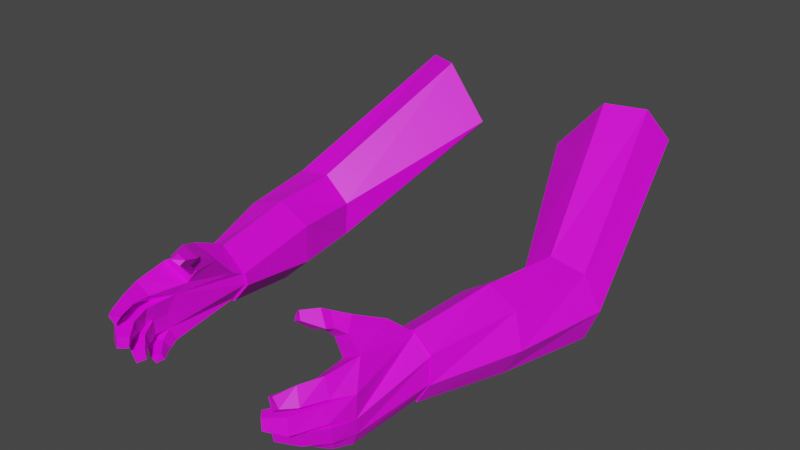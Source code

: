 # Source: basic_clothes.blend  (saved by Blender 3.5.10; exported with 4.5.12 LTS)
import bpy
from mathutils import Matrix  # noqa: F401  (used for matrix-valued properties, if any)

bpy.ops.wm.read_factory_settings(use_empty=True)
scene = bpy.context.scene
scene.name = 'Scene'

# ---- collections
col_collection = bpy.data.collections.new('Collection'); scene.collection.children.link(col_collection)

# ---- images (referenced by path relative to the original .blend; pixels are not part of the script)
import os
ASSET_DIR = os.environ.get("B2B_ASSET_DIR", "")  # directory of the original .blend (textures are referenced by path, not embedded)
HERE = os.path.dirname(os.path.abspath(__file__))  # packed textures are extracted next to this script under _unpacked/

def load_image(name, relpath, width, height, colorspace="sRGB"):
    """Load a texture the original file referenced (path relative to the .blend, or extracted next to this script)."""
    p = next((c for c in (os.path.join(HERE, relpath), os.path.join(ASSET_DIR, relpath)) if relpath and os.path.exists(c)), "")
    if p:
        img = bpy.data.images.load(p, check_existing=True)
        img.name = name
    else:  # same state as the original file: an image datablock whose file is absent (Cycles renders it pink)
        img = bpy.data.images.new(name, width, height)
        img.source = "FILE"
        img.filepath = "//" + (relpath or name)
    img.colorspace_settings.name = colorspace
    return img
img_untitled_002 = load_image('Untitled.002', 'items/apparel/Clothing/casual clothes white arm.png', 1024, 1024, 'sRGB')

# ---- materials (node trees are filled in below, after node groups)
mat_material_001 = bpy.data.materials.new('Material.001')
mat_material_001.use_transparent_shadow = False

# ---- material node trees
mat_material_001.use_nodes = True; mat_material_001.node_tree.nodes.clear()
_N = mat_material_001.node_tree.nodes; _L = mat_material_001.node_tree.links
n0 = _N.new('ShaderNodeBsdfPrincipled'); n0.name = 'Principled BSDF'; n0.location = (10, 300)
n0.distribution = 'GGX'
n0.subsurface_method = 'RANDOM_WALK_SKIN'
n0.inputs[3].default_value = 1.45
n0.inputs[27].default_value = (0.0, 0.0, 0.0, 1.0)
n0.inputs[28].default_value = 1.0
n1 = _N.new('ShaderNodeOutputMaterial'); n1.name = 'Material Output'; n1.location = (300, 300)
n2 = _N.new('ShaderNodeTexImage'); n2.name = 'Image Texture'; n2.location = (-280, 280)
n2.image = img_untitled_002
_L.new(n0.outputs[0], n1.inputs[0])
_L.new(n2.outputs[0], n0.inputs[0])
n1.is_active_output = True

# ---- world
world_world = bpy.data.worlds.new('World'); scene.world = world_world
world_world.use_nodes = True; world_world.node_tree.nodes.clear()
_N = world_world.node_tree.nodes; _L = world_world.node_tree.links
n0 = _N.new('ShaderNodeOutputWorld'); n0.name = 'World Output'; n0.location = (300, 300)
n1 = _N.new('ShaderNodeBackground'); n1.name = 'Background'; n1.location = (10, 300)
n1.inputs[0].default_value = (0.05088, 0.05088, 0.05088, 1.0)
_L.new(n1.outputs[0], n0.inputs[0])
n0.is_active_output = True
world_world.color = (0.05088, 0.05088, 0.05088)
world_world.use_sun_shadow = False
world_world.sun_shadow_jitter_overblur = 0.0

# ---- meshes
me_cylinder_002 = bpy.data.meshes.new('Cylinder.002')
me_cylinder_002.from_pydata([(-1.641, 0.3133, 0.1806), (-1.396, 0.3581, 0.3357), (-1.045, 0.3251, 0.1334), (-1.039, 0.3382, -0.002245), (-1.204, 0.2885, -0.2283), (-1.52, 0.2576, -0.3542), (-1.669, 0.2686, -0.1078), (-1.539, -0.6777, -0.05652), (-1.552, -0.677, 0.2345), (-1.183, -0.541, 0.2045), (-1.236, -0.6372, -0.02342), (-1.225, -0.5472, -0.3813), (-1.416, -0.5995, -0.4542), (-1.507, -0.6374, -0.2645), (-1.031, 0.1556, 0.2222), (-1.223, 0.1538, 0.526), (-1.13, -0.4008, 0.3108), (-1.416, -0.4638, 0.5012), (-0.9233, -0.1732, 0.5475), (-1.134, -0.2633, 0.7399), (-0.9973, -0.3688, 0.4881), (-1.21, -0.4047, 0.6162), (-0.8933, -0.387, 0.7079), (-1.021, -0.4431, 0.829), (-0.9512, -0.4799, 0.6087), (-1.132, -0.5037, 0.6975), (-0.8389, -0.4663, 0.7405), (-0.9829, -0.5297, 0.8772), (-0.9043, -0.5712, 0.6285), (-1.108, -0.5981, 0.7288), (-0.793, -0.6642, 0.8129), (-0.8625, -0.6978, 0.8831), (-0.8213, -0.7222, 0.7599), (-0.922, -0.741, 0.8109), (-1.255, -0.6115, -0.219), (-1.349, -0.9363, 0.1983), (-1.448, -0.9362, 0.2677), (-1.192, -0.8694, 0.3333), (-1.355, -0.888, 0.4638), (-1.263, -1.182, 0.2152), (-1.346, -1.218, 0.2875), (-1.153, -1.115, 0.3576), (-1.247, -1.146, 0.4517), (-1.136, -1.359, 0.2329), (-1.233, -1.364, 0.3017), (-1.063, -1.33, 0.3501), (-1.159, -1.366, 0.4101), (-1.412, -0.9805, 0.2174), (-1.455, -0.9702, 0.01169), (-1.196, -0.9114, 0.2016), (-1.247, -0.917, -0.008823), (-1.253, -1.291, 0.1856), (-1.273, -1.308, -0.01775), (-1.115, -1.144, 0.1805), (-1.134, -1.177, -0.02653), (-1.049, -1.421, 0.1488), (-1.062, -1.432, 0.01829), (-0.9603, -1.327, 0.1456), (-0.9721, -1.348, 0.01265), (-1.259, -0.795, -0.21), (-1.247, -0.8144, -0.008375), (-1.46, -0.9456, -0.04661), (-1.437, -0.8973, -0.2601), (-1.128, -1.012, -0.2123), (-1.13, -1.021, -0.03945), (-1.266, -1.159, -0.07076), (-1.242, -1.122, -0.2547), (-0.9519, -1.161, -0.2058), (-0.9554, -1.166, -0.08679), (-1.028, -1.278, -0.109), (-1.013, -1.251, -0.2356), (-1.301, -0.7569, -0.4756), (-1.161, -0.6883, -0.3909), (-1.387, -0.7925, -0.3016), (-1.2, -0.753, -0.2833), (-1.209, -0.8571, -0.4453), (-1.123, -0.7427, -0.381), (-1.262, -0.9152, -0.315), (-1.143, -0.8001, -0.2744), (-1.055, -0.9767, -0.3987), (-0.9965, -0.8986, -0.3549), (-1.091, -1.016, -0.3099), (-1.01, -0.9378, -0.2822), (1.641, 0.3133, 0.1806), (1.396, 0.3581, 0.3357), (1.045, 0.3251, 0.1334), (1.039, 0.3382, -0.002245), (1.204, 0.2885, -0.2283), (1.52, 0.2576, -0.3542), (1.669, 0.2686, -0.1078), (1.539, -0.6777, -0.05652), (1.552, -0.677, 0.2345), (1.183, -0.541, 0.2045), (1.236, -0.6372, -0.02342), (1.225, -0.5472, -0.3813), (1.416, -0.5995, -0.4542), (1.507, -0.6374, -0.2645), (1.031, 0.1556, 0.2222), (1.223, 0.1538, 0.526), (1.13, -0.4008, 0.3108), (1.416, -0.4638, 0.5012), (0.9233, -0.1732, 0.5475), (1.134, -0.2633, 0.7399), (0.9973, -0.3688, 0.4881), (1.21, -0.4047, 0.6162), (0.8933, -0.387, 0.7079), (1.021, -0.4431, 0.829), (0.9512, -0.4799, 0.6087), (1.132, -0.5037, 0.6975), (0.8389, -0.4663, 0.7405), (0.9829, -0.5297, 0.8772), (0.9043, -0.5712, 0.6285), (1.108, -0.5981, 0.7288), (0.793, -0.6642, 0.8129), (0.8625, -0.6978, 0.8831), (0.8213, -0.7222, 0.7599), (0.922, -0.741, 0.8109), (1.255, -0.6115, -0.219), (1.349, -0.9363, 0.1983), (1.448, -0.9362, 0.2677), (1.192, -0.8694, 0.3333), (1.355, -0.888, 0.4638), (1.263, -1.182, 0.2152), (1.346, -1.218, 0.2875), (1.153, -1.115, 0.3576), (1.247, -1.146, 0.4517), (1.136, -1.359, 0.2329), (1.233, -1.364, 0.3017), (1.063, -1.33, 0.3501), (1.159, -1.366, 0.4101), (1.412, -0.9805, 0.2174), (1.455, -0.9702, 0.01169), (1.196, -0.9114, 0.2016), (1.247, -0.917, -0.008823), (1.253, -1.291, 0.1856), (1.273, -1.308, -0.01775), (1.115, -1.144, 0.1805), (1.134, -1.177, -0.02653), (1.049, -1.421, 0.1488), (1.062, -1.432, 0.01829), (0.9603, -1.327, 0.1456), (0.9721, -1.348, 0.01265), (1.259, -0.795, -0.21), (1.247, -0.8144, -0.008375), (1.46, -0.9456, -0.04661), (1.437, -0.8973, -0.2601), (1.128, -1.012, -0.2123), (1.13, -1.021, -0.03945), (1.266, -1.159, -0.07076), (1.242, -1.122, -0.2547), (0.9519, -1.161, -0.2058), (0.9554, -1.166, -0.08679), (1.028, -1.278, -0.109), (1.013, -1.251, -0.2356), (1.301, -0.7569, -0.4756), (1.161, -0.6883, -0.3909), (1.387, -0.7925, -0.3016), (1.2, -0.753, -0.2833), (1.209, -0.8571, -0.4453), (1.123, -0.7427, -0.381), (1.262, -0.9152, -0.315), (1.143, -0.8001, -0.2744), (1.055, -0.9767, -0.3987), (0.9965, -0.8986, -0.3549), (1.091, -1.016, -0.3099), (1.01, -0.9378, -0.2822)], [], [(6, 5, 12, 13), (10, 9, 49, 50), (34, 10, 60, 59), (1, 8, 17, 15), (0, 6, 13, 7), (5, 4, 11, 12), (3, 2, 9, 10), (1, 0, 7, 8), (15, 17, 21, 19), (2, 1, 15, 14), (8, 9, 35, 36), (9, 2, 14, 16), (20, 18, 22, 24), (14, 15, 19, 18), (16, 14, 18, 20), (17, 16, 20, 21), (23, 25, 29, 27), (21, 20, 24, 25), (19, 21, 25, 23), (18, 19, 23, 22), (27, 29, 33, 31), (22, 23, 27, 26), (24, 22, 26, 28), (25, 24, 28, 29), (30, 31, 33, 32), (26, 27, 31, 30), (28, 26, 30, 32), (29, 28, 32, 33), (12, 11, 72, 71), (4, 34, 11), (3, 10, 34, 4), (38, 36, 40, 42), (17, 8, 36, 38), (9, 16, 37, 35), (16, 17, 38, 37), (42, 40, 44, 46), (36, 35, 39, 40), (35, 37, 41, 39), (37, 38, 42, 41), (44, 43, 45, 46), (40, 39, 43, 44), (39, 41, 45, 43), (41, 42, 46, 45), (48, 50, 54, 52), (7, 10, 50, 48), (8, 7, 48, 47), (9, 8, 47, 49), (54, 53, 57, 58), (49, 47, 51, 53), (50, 49, 53, 54), (47, 48, 52, 51), (55, 56, 58, 57), (51, 52, 56, 55), (52, 54, 58, 56), (53, 51, 55, 57), (62, 59, 63, 66), (7, 13, 62, 61), (13, 34, 59, 62), (10, 7, 61, 60), (65, 66, 70, 69), (61, 62, 66, 65), (60, 61, 65, 64), (59, 60, 64, 63), (67, 68, 69, 70), (64, 65, 69, 68), (63, 64, 68, 67), (66, 63, 67, 70), (72, 74, 78, 76), (34, 13, 73, 74), (13, 12, 71, 73), (11, 34, 74, 72), (78, 77, 81, 82), (71, 72, 76, 75), (74, 73, 77, 78), (73, 71, 75, 77), (79, 80, 82, 81), (77, 75, 79, 81), (76, 78, 82, 80), (75, 76, 80, 79), (89, 96, 95, 88), (93, 133, 132, 92), (117, 142, 143, 93), (84, 98, 100, 91), (83, 90, 96, 89), (88, 95, 94, 87), (86, 93, 92, 85), (84, 91, 90, 83), (98, 102, 104, 100), (85, 97, 98, 84), (91, 119, 118, 92), (92, 99, 97, 85), (103, 107, 105, 101), (97, 101, 102, 98), (99, 103, 101, 97), (100, 104, 103, 99), (106, 110, 112, 108), (104, 108, 107, 103), (102, 106, 108, 104), (101, 105, 106, 102), (110, 114, 116, 112), (105, 109, 110, 106), (107, 111, 109, 105), (108, 112, 111, 107), (113, 115, 116, 114), (109, 113, 114, 110), (111, 115, 113, 109), (112, 116, 115, 111), (95, 154, 155, 94), (87, 94, 117), (86, 87, 117, 93), (121, 125, 123, 119), (100, 121, 119, 91), (92, 118, 120, 99), (99, 120, 121, 100), (125, 129, 127, 123), (119, 123, 122, 118), (118, 122, 124, 120), (120, 124, 125, 121), (127, 129, 128, 126), (123, 127, 126, 122), (122, 126, 128, 124), (124, 128, 129, 125), (131, 135, 137, 133), (90, 131, 133, 93), (91, 130, 131, 90), (92, 132, 130, 91), (137, 141, 140, 136), (132, 136, 134, 130), (133, 137, 136, 132), (130, 134, 135, 131), (138, 140, 141, 139), (134, 138, 139, 135), (135, 139, 141, 137), (136, 140, 138, 134), (145, 149, 146, 142), (90, 144, 145, 96), (96, 145, 142, 117), (93, 143, 144, 90), (148, 152, 153, 149), (144, 148, 149, 145), (143, 147, 148, 144), (142, 146, 147, 143), (150, 153, 152, 151), (147, 151, 152, 148), (146, 150, 151, 147), (149, 153, 150, 146), (155, 159, 161, 157), (117, 157, 156, 96), (96, 156, 154, 95), (94, 155, 157, 117), (161, 165, 164, 160), (154, 158, 159, 155), (157, 161, 160, 156), (156, 160, 158, 154), (162, 164, 165, 163), (160, 164, 162, 158), (159, 163, 165, 161), (158, 162, 163, 159)])
_uv = me_cylinder_002.uv_layers.new(name='UVMap')
_uv.uv.foreach_set('vector', [0.149, 0.3677, 0.114, 0.3643, 0.09169, 0.268, 0.1153, 0.262, 0.4862, 0.8404, 0.5228, 0.8252, 0.5358, 0.8774, 0.5019, 0.8785, 0.4558, 0.8371, 0.4862, 0.8404, 0.4889, 0.8678, 0.4577, 0.8653, 0.2264, 0.3678, 0.1705, 0.2494, 0.2077, 0.2621, 0.2463, 0.3263, 0.187, 0.3704, 0.149, 0.3677, 0.1153, 0.262, 0.1383, 0.2547, 0.8128, 0.449, 0.8739, 0.4512, 0.8414, 0.5999, 0.8039, 0.6044, 0.4948, 0.6886, 0.5152, 0.6904, 0.5228, 0.8252, 0.4862, 0.8404, 0.2264, 0.3678, 0.187, 0.3704, 0.1383, 0.2547, 0.1705, 0.2494, 0.2463, 0.3263, 0.2077, 0.2621, 0.2367, 0.262, 0.2575, 0.2735, 0.2816, 0.3688, 0.2264, 0.3678, 0.2463, 0.3263, 0.2813, 0.3476, 0.8428, 0.7696, 0.9097, 0.7469, 0.8785, 0.817, 0.8568, 0.818, 0.5228, 0.8252, 0.5152, 0.6904, 0.5298, 0.716, 0.5403, 0.8031, 0.5737, 0.7951, 0.5849, 0.7637, 0.6111, 0.7955, 0.5945, 0.8109, 0.2813, 0.3476, 0.2463, 0.3263, 0.2575, 0.2735, 0.2857, 0.2933, 0.5403, 0.8031, 0.5298, 0.716, 0.5849, 0.7637, 0.5737, 0.7951, 0.7415, 0.6131, 0.8035, 0.6225, 0.8006, 0.6625, 0.7565, 0.654, 0.2681, 0.2499, 0.2469, 0.2469, 0.2494, 0.2348, 0.2719, 0.2392, 0.7565, 0.654, 0.8006, 0.6625, 0.7883, 0.6904, 0.7533, 0.6808, 0.2575, 0.2735, 0.2367, 0.262, 0.2469, 0.2469, 0.2681, 0.2499, 0.2857, 0.2933, 0.2575, 0.2735, 0.2681, 0.2499, 0.2865, 0.2611, 0.2719, 0.2392, 0.2494, 0.2348, 0.2719, 0.2135, 0.2804, 0.2229, 0.2865, 0.2611, 0.2681, 0.2499, 0.2719, 0.2392, 0.2918, 0.2502, 0.5945, 0.8109, 0.6111, 0.7955, 0.6209, 0.8076, 0.6021, 0.825, 0.7533, 0.6808, 0.7883, 0.6904, 0.7873, 0.7091, 0.7478, 0.6982, 0.293, 0.2234, 0.2804, 0.2229, 0.2719, 0.2135, 0.2902, 0.2098, 0.2918, 0.2502, 0.2719, 0.2392, 0.2804, 0.2229, 0.293, 0.2234, 0.6021, 0.825, 0.6209, 0.8076, 0.636, 0.837, 0.6274, 0.8465, 0.7478, 0.6982, 0.7873, 0.7091, 0.7768, 0.7464, 0.7568, 0.7418, 0.8039, 0.6044, 0.8414, 0.5999, 0.8485, 0.6268, 0.8181, 0.6365, 0.4523, 0.698, 0.4558, 0.8371, 0.4303, 0.8273, 0.4948, 0.6886, 0.4862, 0.8404, 0.4558, 0.8371, 0.4523, 0.698, 0.8935, 0.3444, 0.8543, 0.3374, 0.8633, 0.2844, 0.8985, 0.2944, 0.8985, 0.4212, 0.8426, 0.3864, 0.8543, 0.3374, 0.8935, 0.3444, 0.5228, 0.8252, 0.5403, 0.8031, 0.575, 0.841, 0.545, 0.8554, 0.8035, 0.6225, 0.7415, 0.6131, 0.7518, 0.5368, 0.7893, 0.5389, 0.8985, 0.2944, 0.8633, 0.2844, 0.8748, 0.2533, 0.8982, 0.2514, 0.8568, 0.818, 0.8785, 0.817, 0.8913, 0.8619, 0.8721, 0.8695, 0.545, 0.8554, 0.575, 0.841, 0.587, 0.8774, 0.5614, 0.8918, 0.7893, 0.5389, 0.7518, 0.5368, 0.7669, 0.4889, 0.7908, 0.4941, 0.8748, 0.2533, 0.8727, 0.2321, 0.8979, 0.2302, 0.8982, 0.2514, 0.8721, 0.8695, 0.8913, 0.8619, 0.9097, 0.8966, 0.8885, 0.8983, 0.5614, 0.8918, 0.587, 0.8774, 0.6007, 0.9104, 0.5809, 0.9191, 0.7908, 0.4941, 0.7669, 0.4889, 0.7829, 0.449, 0.8035, 0.4544, 0.8665, 0.1009, 0.905, 0.1048, 0.9084, 0.1556, 0.8769, 0.169, 0.8717, 0.04536, 0.9251, 0.05873, 0.905, 0.1048, 0.8665, 0.1009, 0.7934, 0.2156, 0.7415, 0.1967, 0.7727, 0.1466, 0.8109, 0.1561, 0.8661, 0.2297, 0.7934, 0.2156, 0.8109, 0.1561, 0.8526, 0.1614, 0.5036, 0.923, 0.5358, 0.9162, 0.5359, 0.9541, 0.5152, 0.9585, 0.8526, 0.1614, 0.8109, 0.1561, 0.826, 0.0992, 0.8589, 0.1149, 0.5019, 0.8785, 0.5358, 0.8774, 0.5358, 0.9162, 0.5036, 0.923, 0.8109, 0.1561, 0.7727, 0.1466, 0.7983, 0.08069, 0.826, 0.0992, 0.8457, 0.07166, 0.8329, 0.05384, 0.8569, 0.04536, 0.8661, 0.07127, 0.826, 0.0992, 0.7983, 0.08069, 0.8329, 0.05384, 0.8457, 0.07166, 0.8769, 0.169, 0.9084, 0.1556, 0.9251, 0.1949, 0.9049, 0.2035, 0.8589, 0.1149, 0.826, 0.0992, 0.8457, 0.07166, 0.8661, 0.07127, 0.7651, 0.3641, 0.8035, 0.3535, 0.8172, 0.3993, 0.7902, 0.4143, 0.7827, 0.8975, 0.7415, 0.8947, 0.7532, 0.8442, 0.7921, 0.849, 0.764, 0.3135, 0.812, 0.3199, 0.8035, 0.3535, 0.7651, 0.3641, 0.8423, 0.896, 0.7827, 0.8975, 0.7921, 0.849, 0.835, 0.8622, 0.8061, 0.8058, 0.7741, 0.7889, 0.8099, 0.7545, 0.8207, 0.7722, 0.7921, 0.849, 0.7532, 0.8442, 0.7741, 0.7889, 0.8061, 0.8058, 0.835, 0.8622, 0.7921, 0.849, 0.8061, 0.8058, 0.8423, 0.8141, 0.4577, 0.8653, 0.4889, 0.8678, 0.4854, 0.9046, 0.4587, 0.9045, 0.8318, 0.7469, 0.8419, 0.7693, 0.8207, 0.7722, 0.8099, 0.7545, 0.8423, 0.8141, 0.8061, 0.8058, 0.8207, 0.7722, 0.8419, 0.7693, 0.4587, 0.9045, 0.4854, 0.9046, 0.4788, 0.9398, 0.4604, 0.94, 0.7902, 0.4143, 0.8172, 0.3993, 0.8422, 0.4348, 0.826, 0.4486, 0.4264, 0.8509, 0.4446, 0.8599, 0.4415, 0.871, 0.4253, 0.8612, 0.812, 0.3199, 0.764, 0.3135, 0.786, 0.2847, 0.8209, 0.2899, 0.764, 0.3135, 0.7415, 0.2804, 0.7676, 0.2548, 0.786, 0.2847, 0.4303, 0.8273, 0.4558, 0.8371, 0.4446, 0.8599, 0.4264, 0.8509, 0.8307, 0.2792, 0.8048, 0.2628, 0.8248, 0.2475, 0.8419, 0.2464, 0.8181, 0.6365, 0.8485, 0.6268, 0.8544, 0.6373, 0.8335, 0.6562, 0.8209, 0.2899, 0.786, 0.2847, 0.8048, 0.2628, 0.8307, 0.2792, 0.786, 0.2847, 0.7676, 0.2548, 0.7901, 0.2436, 0.8048, 0.2628, 0.8215, 0.2313, 0.8422, 0.2302, 0.8419, 0.2464, 0.8248, 0.2475, 0.8048, 0.2628, 0.7901, 0.2436, 0.8215, 0.2313, 0.8248, 0.2475, 0.4253, 0.8612, 0.4415, 0.871, 0.4313, 0.8987, 0.4202, 0.892, 0.8335, 0.6562, 0.8544, 0.6373, 0.8739, 0.6678, 0.8597, 0.6807, 0.149, 0.3677, 0.1153, 0.262, 0.09169, 0.268, 0.114, 0.3643, 0.4862, 0.8404, 0.5019, 0.8785, 0.5358, 0.8774, 0.5228, 0.8252, 0.4558, 0.8371, 0.4577, 0.8653, 0.4889, 0.8678, 0.4862, 0.8404, 0.2264, 0.3678, 0.2463, 0.3263, 0.2077, 0.2621, 0.1705, 0.2494, 0.187, 0.3704, 0.1383, 0.2547, 0.1153, 0.262, 0.149, 0.3677, 0.8128, 0.449, 0.8039, 0.6044, 0.8414, 0.5999, 0.8739, 0.4512, 0.4948, 0.6886, 0.4862, 0.8404, 0.5228, 0.8252, 0.5152, 0.6904, 0.2264, 0.3678, 0.1705, 0.2494, 0.1383, 0.2547, 0.187, 0.3704, 0.2463, 0.3263, 0.2575, 0.2735, 0.2367, 0.262, 0.2077, 0.2621, 0.2816, 0.3688, 0.2813, 0.3476, 0.2463, 0.3263, 0.2264, 0.3678, 0.8428, 0.7696, 0.8568, 0.818, 0.8785, 0.817, 0.9097, 0.7469, 0.5228, 0.8252, 0.5403, 0.8031, 0.5298, 0.716, 0.5152, 0.6904, 0.5737, 0.7951, 0.5945, 0.8109, 0.6111, 0.7955, 0.5849, 0.7637, 0.2813, 0.3476, 0.2857, 0.2933, 0.2575, 0.2735, 0.2463, 0.3263, 0.5403, 0.8031, 0.5737, 0.7951, 0.5849, 0.7637, 0.5298, 0.716, 0.7415, 0.6131, 0.7565, 0.654, 0.8006, 0.6625, 0.8035, 0.6225, 0.2681, 0.2499, 0.2719, 0.2392, 0.2494, 0.2348, 0.2469, 0.2469, 0.7565, 0.654, 0.7533, 0.6808, 0.7883, 0.6904, 0.8006, 0.6625, 0.2575, 0.2735, 0.2681, 0.2499, 0.2469, 0.2469, 0.2367, 0.262, 0.2857, 0.2933, 0.2865, 0.2611, 0.2681, 0.2499, 0.2575, 0.2735, 0.2719, 0.2392, 0.2804, 0.2229, 0.2719, 0.2135, 0.2494, 0.2348, 0.2865, 0.2611, 0.2918, 0.2502, 0.2719, 0.2392, 0.2681, 0.2499, 0.5945, 0.8109, 0.6021, 0.825, 0.6209, 0.8076, 0.6111, 0.7955, 0.7533, 0.6808, 0.7478, 0.6982, 0.7873, 0.7091, 0.7883, 0.6904, 0.293, 0.2234, 0.2902, 0.2098, 0.2719, 0.2135, 0.2804, 0.2229, 0.2918, 0.2502, 0.293, 0.2234, 0.2804, 0.2229, 0.2719, 0.2392, 0.6021, 0.825, 0.6274, 0.8465, 0.636, 0.837, 0.6209, 0.8076, 0.7478, 0.6982, 0.7568, 0.7418, 0.7768, 0.7464, 0.7873, 0.7091, 0.8039, 0.6044, 0.8181, 0.6365, 0.8485, 0.6268, 0.8414, 0.5999, 0.4523, 0.698, 0.4303, 0.8273, 0.4558, 0.8371, 0.4948, 0.6886, 0.4523, 0.698, 0.4558, 0.8371, 0.4862, 0.8404, 0.8935, 0.3444, 0.8985, 0.2944, 0.8633, 0.2844, 0.8543, 0.3374, 0.8985, 0.4212, 0.8935, 0.3444, 0.8543, 0.3374, 0.8426, 0.3864, 0.5228, 0.8252, 0.545, 0.8554, 0.575, 0.841, 0.5403, 0.8031, 0.8035, 0.6225, 0.7893, 0.5389, 0.7518, 0.5368, 0.7415, 0.6131, 0.8985, 0.2944, 0.8982, 0.2514, 0.8748, 0.2533, 0.8633, 0.2844, 0.8568, 0.818, 0.8721, 0.8695, 0.8913, 0.8619, 0.8785, 0.817, 0.545, 0.8554, 0.5614, 0.8918, 0.587, 0.8774, 0.575, 0.841, 0.7893, 0.5389, 0.7908, 0.4941, 0.7669, 0.4889, 0.7518, 0.5368, 0.8748, 0.2533, 0.8982, 0.2514, 0.8979, 0.2302, 0.8727, 0.2321, 0.8721, 0.8695, 0.8885, 0.8983, 0.9097, 0.8966, 0.8913, 0.8619, 0.5614, 0.8918, 0.5809, 0.9191, 0.6007, 0.9104, 0.587, 0.8774, 0.7908, 0.4941, 0.8035, 0.4544, 0.7829, 0.449, 0.7669, 0.4889, 0.8665, 0.1009, 0.8769, 0.169, 0.9084, 0.1556, 0.905, 0.1048, 0.8717, 0.04536, 0.8665, 0.1009, 0.905, 0.1048, 0.9251, 0.05873, 0.7934, 0.2156, 0.8109, 0.1561, 0.7727, 0.1466, 0.7415, 0.1967, 0.8661, 0.2297, 0.8526, 0.1614, 0.8109, 0.1561, 0.7934, 0.2156, 0.5036, 0.923, 0.5152, 0.9585, 0.5359, 0.9541, 0.5358, 0.9162, 0.8526, 0.1614, 0.8589, 0.1149, 0.826, 0.0992, 0.8109, 0.1561, 0.5019, 0.8785, 0.5036, 0.923, 0.5358, 0.9162, 0.5358, 0.8774, 0.8109, 0.1561, 0.826, 0.0992, 0.7983, 0.08069, 0.7727, 0.1466, 0.8457, 0.07166, 0.8661, 0.07127, 0.8569, 0.04536, 0.8329, 0.05384, 0.826, 0.0992, 0.8457, 0.07166, 0.8329, 0.05384, 0.7983, 0.08069, 0.8769, 0.169, 0.9049, 0.2035, 0.9251, 0.1949, 0.9084, 0.1556, 0.8589, 0.1149, 0.8661, 0.07127, 0.8457, 0.07166, 0.826, 0.0992, 0.7651, 0.3641, 0.7902, 0.4143, 0.8172, 0.3993, 0.8035, 0.3535, 0.7827, 0.8975, 0.7921, 0.849, 0.7532, 0.8442, 0.7415, 0.8947, 0.764, 0.3135, 0.7651, 0.3641, 0.8035, 0.3535, 0.812, 0.3199, 0.8423, 0.896, 0.835, 0.8622, 0.7921, 0.849, 0.7827, 0.8975, 0.8061, 0.8058, 0.8207, 0.7722, 0.8099, 0.7545, 0.7741, 0.7889, 0.7921, 0.849, 0.8061, 0.8058, 0.7741, 0.7889, 0.7532, 0.8442, 0.835, 0.8622, 0.8423, 0.8141, 0.8061, 0.8058, 0.7921, 0.849, 0.4577, 0.8653, 0.4587, 0.9045, 0.4854, 0.9046, 0.4889, 0.8678, 0.8318, 0.7469, 0.8099, 0.7545, 0.8207, 0.7722, 0.8419, 0.7693, 0.8423, 0.8141, 0.8419, 0.7693, 0.8207, 0.7722, 0.8061, 0.8058, 0.4587, 0.9045, 0.4604, 0.94, 0.4788, 0.9398, 0.4854, 0.9046, 0.7902, 0.4143, 0.826, 0.4486, 0.8422, 0.4348, 0.8172, 0.3993, 0.4264, 0.8509, 0.4253, 0.8612, 0.4415, 0.871, 0.4446, 0.8599, 0.812, 0.3199, 0.8209, 0.2899, 0.786, 0.2847, 0.764, 0.3135, 0.764, 0.3135, 0.786, 0.2847, 0.7676, 0.2548, 0.7415, 0.2804, 0.4303, 0.8273, 0.4264, 0.8509, 0.4446, 0.8599, 0.4558, 0.8371, 0.8307, 0.2792, 0.8419, 0.2464, 0.8248, 0.2475, 0.8048, 0.2628, 0.8181, 0.6365, 0.8335, 0.6562, 0.8544, 0.6373, 0.8485, 0.6268, 0.8209, 0.2899, 0.8307, 0.2792, 0.8048, 0.2628, 0.786, 0.2847, 0.786, 0.2847, 0.8048, 0.2628, 0.7901, 0.2436, 0.7676, 0.2548, 0.8215, 0.2313, 0.8248, 0.2475, 0.8419, 0.2464, 0.8422, 0.2302, 0.8048, 0.2628, 0.8248, 0.2475, 0.8215, 0.2313, 0.7901, 0.2436, 0.4253, 0.8612, 0.4202, 0.892, 0.4313, 0.8987, 0.4415, 0.871, 0.8335, 0.6562, 0.8597, 0.6807, 0.8739, 0.6678, 0.8544, 0.6373])
me_cylinder_002.materials.append(mat_material_001)
me_cylinder_002.update()
me_cylinder_001 = bpy.data.meshes.new('Cylinder.001')
me_cylinder_001.from_pydata([(-1.598, 4.476, 1.514), (-2.117, 2.375, 0.3771), (-1.144, 4.24, 1.555), (-1.678, 2.372, 0.4472), (-0.5757, 4.182, 0.8975), (-1.349, 2.377, 0.1441), (-0.7837, 4.355, 0.7132), (-1.383, 2.384, -0.297), (-1.145, 4.612, 0.4647), (-1.747, 2.386, -0.5447), (-1.598, 4.773, 0.6387), (-2.169, 2.384, -0.4164), (-1.8, 4.713, 1.106), (-2.334, 2.38, -0.006924), (-1.662, 0.3047, 0.1995), (-1.392, 0.3549, 0.3654), (-1.019, 0.3271, 0.1482), (-1.01, 0.3401, -0.01069), (-1.189, 0.2866, -0.2543), (-1.53, 0.2507, -0.3813), (-1.697, 0.2586, -0.1129), (-1.119, 1.412, -0.1979), (-1.426, 1.324, -0.4976), (-2.088, 1.267, -0.06145), (-1.944, 1.34, 0.3461), (-1.533, 1.425, 0.4797), (-1.165, 1.457, 0.2375), (-1.858, 1.26, -0.4379), (1.598, 4.476, 1.514), (2.117, 2.375, 0.3771), (1.144, 4.24, 1.555), (1.678, 2.372, 0.4472), (0.5757, 4.182, 0.8975), (1.349, 2.377, 0.1441), (0.7837, 4.355, 0.7132), (1.383, 2.384, -0.297), (1.145, 4.612, 0.4647), (1.747, 2.386, -0.5447), (1.598, 4.773, 0.6387), (2.169, 2.384, -0.4164), (1.8, 4.713, 1.106), (2.334, 2.38, -0.006924), (1.648, 0.3047, 0.2025), (1.391, 0.3557, 0.3708), (1.035, 0.3274, 0.1504), (1.026, 0.3406, -0.01075), (1.197, 0.2864, -0.2579), (1.522, 0.2499, -0.3868), (1.681, 0.258, -0.1145), (1.129, 1.412, -0.194), (1.429, 1.325, -0.4873), (2.078, 1.268, -0.06053), (1.936, 1.34, 0.3383), (1.534, 1.424, 0.4689), (1.175, 1.456, 0.2319), (1.853, 1.261, -0.4288), (-1.591, 4.463, 1.488), (-2.096, 2.38, 0.3555), (-1.156, 4.236, 1.528), (-1.684, 2.38, 0.4189), (-0.6047, 4.18, 0.8898), (-1.378, 2.38, 0.1362), (-0.8073, 4.337, 0.7194), (-1.408, 2.38, -0.2796), (-1.156, 4.589, 0.4804), (-1.751, 2.38, -0.5155), (-1.59, 4.745, 0.6483), (-2.15, 2.38, -0.3938), (-1.784, 4.689, 1.097), (-2.304, 2.38, -0.006186), (-1.641, 0.3133, 0.1806), (-1.396, 0.3581, 0.3357), (-1.045, 0.3251, 0.1334), (-1.039, 0.3382, -0.002245), (-1.204, 0.2885, -0.2283), (-1.52, 0.2576, -0.3542), (-1.669, 0.2686, -0.1078), (-1.146, 1.408, -0.1867), (-1.436, 1.325, -0.4695), (-2.06, 1.275, -0.05961), (-1.924, 1.346, 0.3245), (-1.537, 1.425, 0.4501), (-1.191, 1.453, 0.2226), (-1.843, 1.266, -0.413), (1.591, 4.463, 1.488), (2.096, 2.38, 0.3555), (1.156, 4.236, 1.528), (1.684, 2.38, 0.4189), (0.6047, 4.18, 0.8898), (1.378, 2.38, 0.1362), (0.8073, 4.337, 0.7194), (1.408, 2.38, -0.2796), (1.156, 4.589, 0.4804), (1.751, 2.38, -0.5155), (1.59, 4.745, 0.6483), (2.15, 2.38, -0.3938), (1.784, 4.689, 1.097), (2.304, 2.38, -0.006186), (1.641, 0.3133, 0.1806), (1.396, 0.3581, 0.3357), (1.045, 0.3251, 0.1334), (1.039, 0.3382, -0.002245), (1.204, 0.2885, -0.2283), (1.52, 0.2576, -0.3542), (1.669, 0.2686, -0.1078), (1.146, 1.408, -0.1867), (1.436, 1.325, -0.4695), (2.06, 1.275, -0.05961), (1.924, 1.346, 0.3245), (1.537, 1.425, 0.4501), (1.191, 1.453, 0.2226), (1.843, 1.266, -0.413)], [], [(0, 1, 3, 2), (2, 3, 5, 4), (4, 5, 7, 6), (6, 7, 9, 8), (8, 9, 11, 10), (22, 21, 17, 18), (10, 11, 13, 12), (12, 13, 1, 0), (0, 2, 4, 6, 8, 10, 12), (24, 23, 20, 14), (26, 25, 15, 16), (27, 22, 18, 19), (25, 24, 14, 15), (21, 26, 16, 17), (23, 27, 19, 20), (13, 11, 27, 23), (7, 5, 26, 21), (3, 1, 24, 25), (11, 9, 22, 27), (5, 3, 25, 26), (1, 13, 23, 24), (9, 7, 21, 22), (28, 30, 31, 29), (30, 32, 33, 31), (32, 34, 35, 33), (34, 36, 37, 35), (36, 38, 39, 37), (50, 46, 45, 49), (38, 40, 41, 39), (40, 28, 29, 41), (28, 40, 38, 36, 34, 32, 30), (52, 42, 48, 51), (54, 44, 43, 53), (55, 47, 46, 50), (53, 43, 42, 52), (49, 45, 44, 54), (51, 48, 47, 55), (41, 51, 55, 39), (35, 49, 54, 33), (31, 53, 52, 29), (39, 55, 50, 37), (33, 54, 53, 31), (29, 52, 51, 41), (37, 50, 49, 35), (56, 58, 59, 57), (58, 60, 61, 59), (60, 62, 63, 61), (62, 64, 65, 63), (64, 66, 67, 65), (78, 74, 73, 77), (66, 68, 69, 67), (68, 56, 57, 69), (56, 68, 66, 64, 62, 60, 58), (80, 70, 76, 79), (82, 72, 71, 81), (83, 75, 74, 78), (81, 71, 70, 80), (77, 73, 72, 82), (79, 76, 75, 83), (69, 79, 83, 67), (63, 77, 82, 61), (59, 81, 80, 57), (67, 83, 78, 65), (61, 82, 81, 59), (57, 80, 79, 69), (65, 78, 77, 63), (84, 85, 87, 86), (86, 87, 89, 88), (88, 89, 91, 90), (90, 91, 93, 92), (92, 93, 95, 94), (106, 105, 101, 102), (94, 95, 97, 96), (96, 97, 85, 84), (84, 86, 88, 90, 92, 94, 96), (108, 107, 104, 98), (110, 109, 99, 100), (111, 106, 102, 103), (109, 108, 98, 99), (105, 110, 100, 101), (107, 111, 103, 104), (97, 95, 111, 107), (91, 89, 110, 105), (87, 85, 108, 109), (95, 93, 106, 111), (89, 87, 109, 110), (85, 97, 107, 108), (93, 91, 105, 106), (15, 14, 70, 71), (16, 15, 71, 72), (17, 16, 72, 73), (18, 17, 73, 74), (19, 18, 74, 75), (20, 19, 75, 76), (14, 20, 76, 70), (42, 43, 99, 98), (43, 44, 100, 99), (44, 45, 101, 100), (45, 46, 102, 101), (46, 47, 103, 102), (47, 48, 104, 103), (48, 42, 98, 104)])
_uv = me_cylinder_001.uv_layers.new(name='UVMap')
_uv.uv.foreach_set('vector', [0.1897, 0.7655, 0.1806, 0.6087, 0.2221, 0.6129, 0.2113, 0.7792, 0.2113, 0.7792, 0.2221, 0.6129, 0.2747, 0.6125, 0.293, 0.9174, 0.636, 0.07563, 0.4966, 0.373, 0.43, 0.376, 0.5924, 0.05538, 0.5924, 0.05538, 0.43, 0.376, 0.3648, 0.3746, 0.5268, 0.01853, 0.1164, 0.862, 0.0634, 0.5993, 0.1061, 0.5983, 0.1493, 0.7846, 0.3997, 0.5413, 0.4607, 0.53, 0.4948, 0.6886, 0.4523, 0.698, 0.1493, 0.7846, 0.1061, 0.5983, 0.1444, 0.6022, 0.1702, 0.7639, 0.1702, 0.7639, 0.1444, 0.6022, 0.1806, 0.6087, 0.1897, 0.7655, 0.1897, 0.7655, 0.2113, 0.7792, 0.293, 0.9174, 0.2058, 0.9545, 0.1164, 0.862, 0.1493, 0.7846, 0.1702, 0.7639, 0.1908, 0.5031, 0.1478, 0.4951, 0.149, 0.3677, 0.187, 0.3704, 0.2772, 0.5038, 0.2318, 0.5062, 0.2264, 0.3678, 0.2816, 0.3688, 0.1039, 0.4853, 0.05858, 0.4773, 0.07634, 0.3513, 0.114, 0.3643, 0.2318, 0.5062, 0.1908, 0.5031, 0.187, 0.3704, 0.2264, 0.3678, 0.4607, 0.53, 0.523, 0.5183, 0.5152, 0.6904, 0.4948, 0.6886, 0.1478, 0.4951, 0.1039, 0.4853, 0.114, 0.3643, 0.149, 0.3677, 0.1444, 0.6022, 0.1061, 0.5983, 0.1039, 0.4853, 0.1478, 0.4951, 0.43, 0.376, 0.4966, 0.373, 0.523, 0.5183, 0.4607, 0.53, 0.2221, 0.6129, 0.1806, 0.6087, 0.1908, 0.5031, 0.2318, 0.5062, 0.1061, 0.5983, 0.0634, 0.5993, 0.05858, 0.4773, 0.1039, 0.4853, 0.2747, 0.6125, 0.2221, 0.6129, 0.2318, 0.5062, 0.2772, 0.5038, 0.1806, 0.6087, 0.1444, 0.6022, 0.1478, 0.4951, 0.1908, 0.5031, 0.3648, 0.3746, 0.43, 0.376, 0.4607, 0.53, 0.3997, 0.5413, 0.1897, 0.7655, 0.2113, 0.7792, 0.2221, 0.6129, 0.1806, 0.6087, 0.2113, 0.7792, 0.293, 0.9174, 0.2747, 0.6125, 0.2221, 0.6129, 0.636, 0.07563, 0.5924, 0.05538, 0.43, 0.376, 0.4966, 0.373, 0.5924, 0.05538, 0.5268, 0.01853, 0.3648, 0.3746, 0.43, 0.376, 0.1164, 0.862, 0.1493, 0.7846, 0.1061, 0.5983, 0.0634, 0.5993, 0.3997, 0.5413, 0.4523, 0.698, 0.4948, 0.6886, 0.4607, 0.53, 0.1493, 0.7846, 0.1702, 0.7639, 0.1444, 0.6022, 0.1061, 0.5983, 0.1702, 0.7639, 0.1897, 0.7655, 0.1806, 0.6087, 0.1444, 0.6022, 0.1897, 0.7655, 0.1702, 0.7639, 0.1493, 0.7846, 0.1164, 0.862, 0.2058, 0.9545, 0.293, 0.9174, 0.2113, 0.7792, 0.1908, 0.5031, 0.187, 0.3704, 0.149, 0.3677, 0.1478, 0.4951, 0.2772, 0.5038, 0.2816, 0.3688, 0.2264, 0.3678, 0.2318, 0.5062, 0.1039, 0.4853, 0.114, 0.3643, 0.07634, 0.3513, 0.05858, 0.4773, 0.2318, 0.5062, 0.2264, 0.3678, 0.187, 0.3704, 0.1908, 0.5031, 0.4607, 0.53, 0.4948, 0.6886, 0.5152, 0.6904, 0.523, 0.5183, 0.1478, 0.4951, 0.149, 0.3677, 0.114, 0.3643, 0.1039, 0.4853, 0.1444, 0.6022, 0.1478, 0.4951, 0.1039, 0.4853, 0.1061, 0.5983, 0.43, 0.376, 0.4607, 0.53, 0.523, 0.5183, 0.4966, 0.373, 0.2221, 0.6129, 0.2318, 0.5062, 0.1908, 0.5031, 0.1806, 0.6087, 0.1061, 0.5983, 0.1039, 0.4853, 0.05858, 0.4773, 0.0634, 0.5993, 0.2747, 0.6125, 0.2772, 0.5038, 0.2318, 0.5062, 0.2221, 0.6129, 0.1806, 0.6087, 0.1908, 0.5031, 0.1478, 0.4951, 0.1444, 0.6022, 0.3648, 0.3746, 0.3997, 0.5413, 0.4607, 0.53, 0.43, 0.376, 0.1897, 0.7655, 0.2113, 0.7792, 0.2221, 0.6129, 0.1806, 0.6087, 0.2113, 0.7792, 0.293, 0.9174, 0.2747, 0.6125, 0.2221, 0.6129, 0.636, 0.07563, 0.5924, 0.05538, 0.43, 0.376, 0.4966, 0.373, 0.5924, 0.05538, 0.5268, 0.01853, 0.3648, 0.3746, 0.43, 0.376, 0.1164, 0.862, 0.1493, 0.7846, 0.1061, 0.5983, 0.0634, 0.5993, 0.3997, 0.5413, 0.4523, 0.698, 0.4948, 0.6886, 0.4607, 0.53, 0.1493, 0.7846, 0.1702, 0.7639, 0.1444, 0.6022, 0.1061, 0.5983, 0.1702, 0.7639, 0.1897, 0.7655, 0.1806, 0.6087, 0.1444, 0.6022, 0.1897, 0.7655, 0.1702, 0.7639, 0.1493, 0.7846, 0.1164, 0.862, 0.2058, 0.9545, 0.293, 0.9174, 0.2113, 0.7792, 0.1908, 0.5031, 0.187, 0.3704, 0.149, 0.3677, 0.1478, 0.4951, 0.2772, 0.5038, 0.2816, 0.3688, 0.2264, 0.3678, 0.2318, 0.5062, 0.1039, 0.4853, 0.114, 0.3643, 0.07634, 0.3513, 0.05858, 0.4773, 0.2318, 0.5062, 0.2264, 0.3678, 0.187, 0.3704, 0.1908, 0.5031, 0.4607, 0.53, 0.4948, 0.6886, 0.5152, 0.6904, 0.523, 0.5183, 0.1478, 0.4951, 0.149, 0.3677, 0.114, 0.3643, 0.1039, 0.4853, 0.1444, 0.6022, 0.1478, 0.4951, 0.1039, 0.4853, 0.1061, 0.5983, 0.43, 0.376, 0.4607, 0.53, 0.523, 0.5183, 0.4966, 0.373, 0.2221, 0.6129, 0.2318, 0.5062, 0.1908, 0.5031, 0.1806, 0.6087, 0.1061, 0.5983, 0.1039, 0.4853, 0.05858, 0.4773, 0.0634, 0.5993, 0.2747, 0.6125, 0.2772, 0.5038, 0.2318, 0.5062, 0.2221, 0.6129, 0.1806, 0.6087, 0.1908, 0.5031, 0.1478, 0.4951, 0.1444, 0.6022, 0.3648, 0.3746, 0.3997, 0.5413, 0.4607, 0.53, 0.43, 0.376, 0.1897, 0.7655, 0.1806, 0.6087, 0.2221, 0.6129, 0.2113, 0.7792, 0.2113, 0.7792, 0.2221, 0.6129, 0.2747, 0.6125, 0.293, 0.9174, 0.636, 0.07563, 0.4966, 0.373, 0.43, 0.376, 0.5924, 0.05538, 0.5924, 0.05538, 0.43, 0.376, 0.3648, 0.3746, 0.5268, 0.01853, 0.1164, 0.862, 0.0634, 0.5993, 0.1061, 0.5983, 0.1493, 0.7846, 0.3997, 0.5413, 0.4607, 0.53, 0.4948, 0.6886, 0.4523, 0.698, 0.1493, 0.7846, 0.1061, 0.5983, 0.1444, 0.6022, 0.1702, 0.7639, 0.1702, 0.7639, 0.1444, 0.6022, 0.1806, 0.6087, 0.1897, 0.7655, 0.1897, 0.7655, 0.2113, 0.7792, 0.293, 0.9174, 0.2058, 0.9545, 0.1164, 0.862, 0.1493, 0.7846, 0.1702, 0.7639, 0.1908, 0.5031, 0.1478, 0.4951, 0.149, 0.3677, 0.187, 0.3704, 0.2772, 0.5038, 0.2318, 0.5062, 0.2264, 0.3678, 0.2816, 0.3688, 0.1039, 0.4853, 0.05858, 0.4773, 0.07634, 0.3513, 0.114, 0.3643, 0.2318, 0.5062, 0.1908, 0.5031, 0.187, 0.3704, 0.2264, 0.3678, 0.4607, 0.53, 0.523, 0.5183, 0.5152, 0.6904, 0.4948, 0.6886, 0.1478, 0.4951, 0.1039, 0.4853, 0.114, 0.3643, 0.149, 0.3677, 0.1444, 0.6022, 0.1061, 0.5983, 0.1039, 0.4853, 0.1478, 0.4951, 0.43, 0.376, 0.4966, 0.373, 0.523, 0.5183, 0.4607, 0.53, 0.2221, 0.6129, 0.1806, 0.6087, 0.1908, 0.5031, 0.2318, 0.5062, 0.1061, 0.5983, 0.0634, 0.5993, 0.05858, 0.4773, 0.1039, 0.4853, 0.2747, 0.6125, 0.2221, 0.6129, 0.2318, 0.5062, 0.2772, 0.5038, 0.1806, 0.6087, 0.1444, 0.6022, 0.1478, 0.4951, 0.1908, 0.5031, 0.3648, 0.3746, 0.43, 0.376, 0.4607, 0.53, 0.3997, 0.5413, 0.2264, 0.3678, 0.187, 0.3704, 0.187, 0.3704, 0.2264, 0.3678, 0.2816, 0.3688, 0.2264, 0.3678, 0.2264, 0.3678, 0.2816, 0.3688, 0.4948, 0.6886, 0.5152, 0.6904, 0.5152, 0.6904, 0.4948, 0.6886, 0.4523, 0.698, 0.4948, 0.6886, 0.4948, 0.6886, 0.4523, 0.698, 0.114, 0.3643, 0.07634, 0.3513, 0.07634, 0.3513, 0.114, 0.3643, 0.149, 0.3677, 0.114, 0.3643, 0.114, 0.3643, 0.149, 0.3677, 0.187, 0.3704, 0.149, 0.3677, 0.149, 0.3677, 0.187, 0.3704, 0.187, 0.3704, 0.2264, 0.3678, 0.2264, 0.3678, 0.187, 0.3704, 0.2264, 0.3678, 0.2816, 0.3688, 0.2816, 0.3688, 0.2264, 0.3678, 0.5152, 0.6904, 0.4948, 0.6886, 0.4948, 0.6886, 0.5152, 0.6904, 0.4948, 0.6886, 0.4523, 0.698, 0.4523, 0.698, 0.4948, 0.6886, 0.07634, 0.3513, 0.114, 0.3643, 0.114, 0.3643, 0.07634, 0.3513, 0.114, 0.3643, 0.149, 0.3677, 0.149, 0.3677, 0.114, 0.3643, 0.149, 0.3677, 0.187, 0.3704, 0.187, 0.3704, 0.149, 0.3677])
me_cylinder_001.materials.append(mat_material_001)
me_cylinder_001.update()
arm_armature_001 = bpy.data.armatures.new('Armature.001')  # bones are not reproduced

# ---- objects
ob_armature = bpy.data.objects.new('Armature', arm_armature_001)
ob_cylinder_002 = bpy.data.objects.new('Cylinder.002', me_cylinder_002)
ob_cylinder_001 = bpy.data.objects.new('Cylinder.001', me_cylinder_001)

# ---- transforms, parenting, visibility, modifiers, constraints
ob_armature.location = (0.0, 0.0, 0.0)
ob_armature.show_in_front = True
ob_cylinder_002.parent = ob_armature
ob_cylinder_002.location = (0.0, 0.0, 0.0)
ob_cylinder_002.scale = (0.1111, 0.1111, 0.1111)
_vg = ob_cylinder_002.vertex_groups.new(name='Hand Right')
for _i, _w in zip([0, 1, 2, 3, 4, 14, 15], [0.09878, 0.653, 0.2781, 0.4569, 0.08584, 0.1432, 0.09947]): _vg.add([_i], _w, 'REPLACE')
_vg = ob_cylinder_002.vertex_groups.new(name='Index Root Right')
for _i, _w in zip([8, 9, 10, 14, 15, 16, 17, 18, 20, 21, 37, 38, 49], [0.08403, 0.6977, 0.08761, 0.08976, 0.02464, 0.7011, 0.7889, 0.002618, 0.07023, 0.1051, 0.01554, 0.005455, 0.03095]): _vg.add([_i], _w, 'REPLACE')
_vg = ob_cylinder_002.vertex_groups.new(name='Index Start Right')
for _i, _w in zip([7, 8, 9, 16, 17, 35, 36, 37, 38, 41, 42, 47], [0.06431, 0.7626, 0.08004, 0.004083, 0.09069, 0.2286, 0.8345, 0.8761, 0.9205, 0.0351, 0.05302, 0.01537]): _vg.add([_i], _w, 'REPLACE')
_vg = ob_cylinder_002.vertex_groups.new(name='Index Middle Right')
for _i, _w in zip([35, 36, 37, 38, 39, 40, 41, 42, 44, 45, 46], [0.7143, 0.1384, 0.07525, 0.03845, 0.1629, 0.4673, 0.8585, 0.8584, 0.05337, 0.0596, 0.05063]): _vg.add([_i], _w, 'REPLACE')
_vg = ob_cylinder_002.vertex_groups.new(name='Index End Right')
for _i, _w in zip([35, 39, 40, 41, 42, 43, 44, 45, 46], [0.03057, 0.8245, 0.5151, 0.09692, 0.08662, 0.9832, 0.9443, 0.9372, 0.9464]): _vg.add([_i], _w, 'REPLACE')
_vg = ob_cylinder_002.vertex_groups.new(name='Thumb Root Right')
for _i, _w in zip([1, 2, 3, 14, 15, 16, 18, 19], [0.08279, 0.1453, 0.06797, 0.4097, 0.722, 0.01375, 0.0188, 0.02004]): _vg.add([_i], _w, 'REPLACE')
_vg = ob_cylinder_002.vertex_groups.new(name='Thumb Start Right')
for _i, _w in zip([2, 9, 14, 15, 16, 17, 18, 19, 20, 21, 22, 23, 24, 25, 26, 27, 28, 29], [0.003189, 0.02205, 0.07878, 0.07843, 0.155, 0.07278, 0.9068, 0.8916, 0.8926, 0.8411, 0.7652, 0.1683, 0.8344, 0.7756, 0.1725, 0.03058, 0.16, 0.2158]): _vg.add([_i], _w, 'REPLACE')
_vg = ob_cylinder_002.vertex_groups.new(name='Thumb End Right')
for _i, _w in zip([19, 22, 23, 24, 25, 26, 27, 28, 29, 30, 31, 32, 33], [0.05649, 0.2247, 0.8285, 0.1548, 0.2043, 0.8252, 0.9589, 0.8378, 0.7788, 0.987, 0.9963, 0.9932, 0.9846]): _vg.add([_i], _w, 'REPLACE')
_vg = ob_cylinder_002.vertex_groups.new(name='Ring Root Right')
for _i, _w in zip([7, 10, 11, 13, 34, 59, 73, 74], [0.0485, 0.1059, 0.07583, 0.4256, 0.6978, 0.05211, 0.06806, 0.05987]): _vg.add([_i], _w, 'REPLACE')
_vg = ob_cylinder_002.vertex_groups.new(name='Ring Start Right')
for _i, _w in zip([7, 8, 9, 10, 13, 16, 34, 50, 59, 60, 61, 62, 63, 64, 73], [0.8056, 0.07751, 0.1058, 0.7033, 0.4776, 0.01903, 0.1261, 0.03629, 0.8598, 0.8369, 0.5129, 0.5098, 0.03164, 0.06462, 0.05341]): _vg.add([_i], _w, 'REPLACE')
_vg = ob_cylinder_002.vertex_groups.new(name='Ring Middle Right')
for _i, _w in zip([59, 60, 61, 62, 63, 64, 65, 66, 67, 68, 69], [0.02325, 0.108, 0.4604, 0.4488, 0.09436, 0.7545, 0.5024, 0.4656, 0.02846, 0.06256, 0.02457]): _vg.add([_i], _w, 'REPLACE')
_vg = ob_cylinder_002.vertex_groups.new(name='Ring End Right')
for _i, _w in zip([59, 63, 64, 65, 66, 67, 68, 69, 70], [0.02449, 0.8619, 0.1779, 0.4806, 0.5188, 0.9501, 0.9306, 0.9605, 0.9743]): _vg.add([_i], _w, 'REPLACE')
_vg = ob_cylinder_002.vertex_groups.new(name='Middle Root Right')
_vg = ob_cylinder_002.vertex_groups.new(name='Middle Start Right')
for _i, _w in zip([47, 48, 50], [0.02699, 0.4489, 0.03062]): _vg.add([_i], _w, 'REPLACE')
_vg = ob_cylinder_002.vertex_groups.new(name='Middle Middle Right')
for _i, _w in zip([8, 9, 10, 47, 48, 49, 50, 51, 52, 53, 54, 55, 56, 57], [0.02222, 0.02104, 0.05073, 0.9143, 0.5191, 0.8956, 0.8573, 0.8859, 0.4856, 0.8749, 0.1312, 0.05813, 0.05703, 0.02807]): _vg.add([_i], _w, 'REPLACE')
_vg = ob_cylinder_002.vertex_groups.new(name='Middle End Right')
for _i, _w in zip([50, 51, 52, 53, 54, 55, 56, 57, 58], [0.03229, 0.1098, 0.5041, 0.1168, 0.8619, 0.9415, 0.9419, 0.9606, 0.9833]): _vg.add([_i], _w, 'REPLACE')
_vg = ob_cylinder_002.vertex_groups.new(name='Pinky Root Right')
for _i, _w in zip([2, 3, 4, 5, 6, 11, 12, 13, 14, 34, 71, 72, 76], [0.1043, 0.2232, 0.8112, 0.8433, 0.1231, 0.8192, 0.4861, 0.01348, 0.05025, 0.09772, 0.006259, 0.1155, 0.01343]): _vg.add([_i], _w, 'REPLACE')
_vg = ob_cylinder_002.vertex_groups.new(name='Pinky Start Right')
for _i, _w in zip([11, 12, 13, 71, 72, 73, 74, 75, 77], [0.03784, 0.4612, 0.03555, 0.4723, 0.05127, 0.7055, 0.03104, 0.01062, 0.05177]): _vg.add([_i], _w, 'REPLACE')
_vg = ob_cylinder_002.vertex_groups.new(name='Pinky Middle Right')
for _i, _w in zip([11, 34, 71, 72, 73, 74, 75, 76, 77, 78, 80], [0.02408, 0.01593, 0.4501, 0.745, 0.08469, 0.719, 0.06011, 0.694, 0.04459, 0.2198, 0.04492]): _vg.add([_i], _w, 'REPLACE')
_vg = ob_cylinder_002.vertex_groups.new(name='Pinky End Right')
for _i, _w in zip([71, 72, 73, 74, 75, 76, 77, 78, 79, 80, 81, 82], [0.05105, 0.06587, 0.07594, 0.1529, 0.9055, 0.2507, 0.8877, 0.7487, 0.9901, 0.9482, 0.9885, 0.9936]): _vg.add([_i], _w, 'REPLACE')
_vg = ob_cylinder_002.vertex_groups.new(name='Bone.025')
for _i, _w in zip([0, 1, 2, 3, 4, 5, 6, 14, 15, 83, 84, 85, 86, 87, 88, 89, 97, 98], [0.7345, 0.1716, 0.2378, 0.4806, 0.1077, 0.03577, 0.1494, 0.1164, 0.01526, 0.7345, 0.1716, 0.2378, 0.4806, 0.1077, 0.03577, 0.1494, 0.1164, 0.01526]): _vg.add([_i], _w, 'REPLACE')
_vg = ob_cylinder_002.vertex_groups.new(name='Bone.027')
_vg = ob_cylinder_002.vertex_groups.new(name='Upper Arm Right')
_vg = ob_cylinder_002.vertex_groups.new(name='Forarm Right')
for _i, _w in zip([0, 1, 2, 3, 4, 5, 6, 14, 15], [0.8489, 0.1942, 0.04678, 0.04561, 0.03058, 0.129, 0.8384, 0.002331, 0.006466]): _vg.add([_i], _w, 'REPLACE')
_vg = ob_cylinder_002.vertex_groups.new(name='Wrist Right')
for _i, _w in zip([1, 2, 3, 4, 14], [0.02186, 0.3936, 0.1838, 0.01883, 0.1884]): _vg.add([_i], _w, 'REPLACE')
_vg = ob_cylinder_002.vertex_groups.new(name='Upper Arm Left')
_vg = ob_cylinder_002.vertex_groups.new(name='Forarm Left')
for _i, _w in zip([83, 84, 85, 86, 87, 88, 89, 97, 98], [0.8489, 0.1942, 0.04678, 0.04561, 0.03058, 0.129, 0.8384, 0.002331, 0.006466]): _vg.add([_i], _w, 'REPLACE')
_vg = ob_cylinder_002.vertex_groups.new(name='Wrist Left')
for _i, _w in zip([84, 85, 86, 87, 97], [0.02186, 0.3936, 0.1838, 0.01883, 0.1884]): _vg.add([_i], _w, 'REPLACE')
_vg = ob_cylinder_002.vertex_groups.new(name='Hand Left')
for _i, _w in zip([83, 84, 85, 86, 87, 97, 98], [0.09878, 0.653, 0.2781, 0.4569, 0.08584, 0.1432, 0.09947]): _vg.add([_i], _w, 'REPLACE')
_vg = ob_cylinder_002.vertex_groups.new(name='Index Root Left')
for _i, _w in zip([91, 92, 93, 97, 98, 99, 100, 101, 103, 104, 120, 121, 132], [0.08403, 0.6977, 0.08761, 0.08976, 0.02464, 0.7011, 0.7889, 0.002618, 0.07023, 0.1051, 0.01554, 0.005455, 0.03095]): _vg.add([_i], _w, 'REPLACE')
_vg = ob_cylinder_002.vertex_groups.new(name='Index Start Left')
for _i, _w in zip([90, 91, 92, 99, 100, 118, 119, 120, 121, 124, 125, 130], [0.06431, 0.7626, 0.08004, 0.004083, 0.09069, 0.2286, 0.8345, 0.8761, 0.9205, 0.0351, 0.05302, 0.01537]): _vg.add([_i], _w, 'REPLACE')
_vg = ob_cylinder_002.vertex_groups.new(name='Index Middle Left')
for _i, _w in zip([118, 119, 120, 121, 122, 123, 124, 125, 127, 128, 129], [0.7143, 0.1384, 0.07525, 0.03845, 0.1629, 0.4673, 0.8585, 0.8584, 0.05337, 0.0596, 0.05063]): _vg.add([_i], _w, 'REPLACE')
_vg = ob_cylinder_002.vertex_groups.new(name='Index End Left')
for _i, _w in zip([118, 122, 123, 124, 125, 126, 127, 128, 129], [0.03057, 0.8245, 0.5151, 0.09692, 0.08662, 0.9832, 0.9443, 0.9372, 0.9464]): _vg.add([_i], _w, 'REPLACE')
_vg = ob_cylinder_002.vertex_groups.new(name='Thumb Root Left')
for _i, _w in zip([84, 85, 86, 97, 98, 99, 101, 102], [0.08279, 0.1453, 0.06797, 0.4097, 0.722, 0.01375, 0.0188, 0.02004]): _vg.add([_i], _w, 'REPLACE')
_vg = ob_cylinder_002.vertex_groups.new(name='Thumb Start Left')
for _i, _w in zip([85, 92, 97, 98, 99, 100, 101, 102, 103, 104, 105, 106, 107, 108, 109, 110, 111, 112], [0.003189, 0.02205, 0.07878, 0.07843, 0.155, 0.07278, 0.9068, 0.8916, 0.8926, 0.8411, 0.7652, 0.1683, 0.8344, 0.7756, 0.1725, 0.03058, 0.16, 0.2158]): _vg.add([_i], _w, 'REPLACE')
_vg = ob_cylinder_002.vertex_groups.new(name='Thumb End Left')
for _i, _w in zip([102, 105, 106, 107, 108, 109, 110, 111, 112, 113, 114, 115, 116], [0.05649, 0.2247, 0.8285, 0.1548, 0.2043, 0.8252, 0.9589, 0.8378, 0.7788, 0.987, 0.9963, 0.9932, 0.9846]): _vg.add([_i], _w, 'REPLACE')
_vg = ob_cylinder_002.vertex_groups.new(name='Ring Root Left')
for _i, _w in zip([90, 93, 94, 96, 117, 142, 156, 157], [0.0485, 0.1059, 0.07583, 0.4256, 0.6978, 0.05211, 0.06806, 0.05987]): _vg.add([_i], _w, 'REPLACE')
_vg = ob_cylinder_002.vertex_groups.new(name='Ring Start Left')
for _i, _w in zip([90, 91, 92, 93, 96, 99, 117, 133, 142, 143, 144, 145, 146, 147, 156], [0.8056, 0.07751, 0.1058, 0.7033, 0.4776, 0.01903, 0.1261, 0.03629, 0.8598, 0.8369, 0.5129, 0.5098, 0.03164, 0.06462, 0.05341]): _vg.add([_i], _w, 'REPLACE')
_vg = ob_cylinder_002.vertex_groups.new(name='Ring Middle Left')
for _i, _w in zip([142, 143, 144, 145, 146, 147, 148, 149, 150, 151, 152], [0.02325, 0.108, 0.4604, 0.4488, 0.09436, 0.7545, 0.5024, 0.4656, 0.02846, 0.06256, 0.02457]): _vg.add([_i], _w, 'REPLACE')
_vg = ob_cylinder_002.vertex_groups.new(name='Ring End Left')
for _i, _w in zip([142, 146, 147, 148, 149, 150, 151, 152, 153], [0.02449, 0.8619, 0.1779, 0.4806, 0.5188, 0.9501, 0.9306, 0.9605, 0.9743]): _vg.add([_i], _w, 'REPLACE')
_vg = ob_cylinder_002.vertex_groups.new(name='Middle Root Left')
_vg = ob_cylinder_002.vertex_groups.new(name='Middle Start Left')
for _i, _w in zip([130, 131, 133], [0.02699, 0.4489, 0.03062]): _vg.add([_i], _w, 'REPLACE')
_vg = ob_cylinder_002.vertex_groups.new(name='Middle Middle Left')
for _i, _w in zip([91, 92, 93, 130, 131, 132, 133, 134, 135, 136, 137, 138, 139, 140], [0.02222, 0.02104, 0.05073, 0.9143, 0.5191, 0.8956, 0.8573, 0.8859, 0.4856, 0.8749, 0.1312, 0.05813, 0.05703, 0.02807]): _vg.add([_i], _w, 'REPLACE')
_vg = ob_cylinder_002.vertex_groups.new(name='Middle End Left')
for _i, _w in zip([133, 134, 135, 136, 137, 138, 139, 140, 141], [0.03229, 0.1098, 0.5041, 0.1168, 0.8619, 0.9415, 0.9419, 0.9606, 0.9833]): _vg.add([_i], _w, 'REPLACE')
_vg = ob_cylinder_002.vertex_groups.new(name='Pinky Root Left')
for _i, _w in zip([85, 86, 87, 88, 89, 94, 95, 96, 97, 117, 154, 155, 159], [0.1043, 0.2232, 0.8112, 0.8433, 0.1231, 0.8192, 0.4861, 0.01348, 0.05025, 0.09772, 0.006259, 0.1155, 0.01343]): _vg.add([_i], _w, 'REPLACE')
_vg = ob_cylinder_002.vertex_groups.new(name='Pinky Start Left')
for _i, _w in zip([94, 95, 96, 154, 155, 156, 157, 158, 160], [0.03784, 0.4612, 0.03555, 0.4723, 0.05127, 0.7055, 0.03104, 0.01062, 0.05177]): _vg.add([_i], _w, 'REPLACE')
_vg = ob_cylinder_002.vertex_groups.new(name='Pinky Middle Left')
for _i, _w in zip([94, 117, 154, 155, 156, 157, 158, 159, 160, 161, 163], [0.02408, 0.01593, 0.4501, 0.745, 0.08469, 0.719, 0.06011, 0.694, 0.04459, 0.2198, 0.04492]): _vg.add([_i], _w, 'REPLACE')
_vg = ob_cylinder_002.vertex_groups.new(name='Pinky End Left')
for _i, _w in zip([154, 155, 156, 157, 158, 159, 160, 161, 162, 163, 164, 165], [0.05105, 0.06587, 0.07594, 0.1529, 0.9055, 0.2507, 0.8877, 0.7487, 0.9901, 0.9482, 0.9885, 0.9936]): _vg.add([_i], _w, 'REPLACE')
_m = ob_cylinder_002.modifiers.new('Armature', 'ARMATURE')
_m.object = ob_armature
ob_cylinder_001.parent = ob_armature
ob_cylinder_001.location = (0.0, 0.0, 0.0)
ob_cylinder_001.scale = (0.1111, 0.1111, 0.1111)
_vg = ob_cylinder_001.vertex_groups.new(name='Hand Right')
for _i, _w in zip([14, 15, 16, 17, 18, 70, 71, 72, 73, 74], [0.09878, 0.653, 0.2781, 0.4569, 0.08584, 0.09878, 0.653, 0.2781, 0.4569, 0.08584]): _vg.add([_i], _w, 'REPLACE')
_vg = ob_cylinder_001.vertex_groups.new(name='Index Root Right')
_vg = ob_cylinder_001.vertex_groups.new(name='Index Start Right')
_vg = ob_cylinder_001.vertex_groups.new(name='Index Middle Right')
_vg = ob_cylinder_001.vertex_groups.new(name='Index End Right')
_vg = ob_cylinder_001.vertex_groups.new(name='Thumb Root Right')
for _i, _w in zip([15, 16, 17, 71, 72, 73], [0.08279, 0.1453, 0.06797, 0.08279, 0.1453, 0.06797]): _vg.add([_i], _w, 'REPLACE')
_vg = ob_cylinder_001.vertex_groups.new(name='Thumb Start Right')
for _i, _w in zip([16, 72], [0.003189, 0.003189]): _vg.add([_i], _w, 'REPLACE')
_vg = ob_cylinder_001.vertex_groups.new(name='Thumb End Right')
_vg = ob_cylinder_001.vertex_groups.new(name='Ring Root Right')
_vg = ob_cylinder_001.vertex_groups.new(name='Ring Start Right')
_vg = ob_cylinder_001.vertex_groups.new(name='Ring Middle Right')
_vg = ob_cylinder_001.vertex_groups.new(name='Ring End Right')
_vg = ob_cylinder_001.vertex_groups.new(name='Middle Root Right')
_vg = ob_cylinder_001.vertex_groups.new(name='Middle Start Right')
_vg = ob_cylinder_001.vertex_groups.new(name='Middle Middle Right')
_vg = ob_cylinder_001.vertex_groups.new(name='Middle End Right')
_vg = ob_cylinder_001.vertex_groups.new(name='Pinky Root Right')
for _i, _w in zip([16, 17, 18, 19, 20, 22, 27, 72, 73, 74, 75, 76, 78, 83], [0.1043, 0.2232, 0.8112, 0.8433, 0.1231, 0.02082, 0.009933, 0.1043, 0.2232, 0.8112, 0.8433, 0.1231, 0.02082, 0.009933]): _vg.add([_i], _w, 'REPLACE')
_vg = ob_cylinder_001.vertex_groups.new(name='Pinky Start Right')
_vg = ob_cylinder_001.vertex_groups.new(name='Pinky Middle Right')
_vg = ob_cylinder_001.vertex_groups.new(name='Pinky End Right')
_vg = ob_cylinder_001.vertex_groups.new(name='Bone.025')
for _i, _w in zip([1, 3, 5, 7, 9, 11, 13, 14, 15, 16, 17, 18, 19, 20, 21, 22, 23, 24, 25, 26, 27, 29, 31, 33, 35, 37, 39, 41, 42, 43, 44, 45, 46, 47, 48, 49, 50, 51, 52, 53, 54, 55, 57, 59, 61, 63, 65, 67, 69, 70, 71, 72, 73, 74, 75, 76, 77, 78, 79, 80, 81, 82, 83, 85, 87, 89, 91, 93, 95, 97, 98, 99, 100, 101, 102, 103, 104, 105, 106, 107, 108, 109, 110, 111], [0.1311, 0.05263, 0.1275, 0.7495, 0.541, 0.5025, 0.4439, 0.7345, 0.1716, 0.2378, 0.4806, 0.1077, 0.03577, 0.1494, 0.9582, 0.9438, 0.943, 0.9453, 0.9225, 0.929, 0.9368, 0.1311, 0.05263, 0.1275, 0.7495, 0.541, 0.5025, 0.4439, 0.7345, 0.1716, 0.2378, 0.4806, 0.1077, 0.03577, 0.1494, 0.9582, 0.9438, 0.943, 0.9453, 0.9225, 0.929, 0.9368, 0.1311, 0.05263, 0.1275, 0.7495, 0.541, 0.5025, 0.4439, 0.7345, 0.1716, 0.2378, 0.4806, 0.1077, 0.03577, 0.1494, 0.9582, 0.9438, 0.943, 0.9453, 0.9225, 0.929, 0.9368, 0.1311, 0.05263, 0.1275, 0.7495, 0.541, 0.5025, 0.4439, 0.7345, 0.1716, 0.2378, 0.4806, 0.1077, 0.03577, 0.1494, 0.9582, 0.9438, 0.943, 0.9453, 0.9225, 0.929, 0.9368]): _vg.add([_i], _w, 'REPLACE')
_vg = ob_cylinder_001.vertex_groups.new(name='Bone.027')
for _i, _w in zip([0, 1, 2, 3, 4, 5, 6, 7, 8, 9, 10, 11, 12, 13, 23, 24, 25, 26, 28, 29, 30, 31, 32, 33, 34, 35, 36, 37, 38, 39, 40, 41, 51, 52, 53, 54, 56, 57, 58, 59, 60, 61, 62, 63, 64, 65, 66, 67, 68, 69, 79, 80, 81, 82, 84, 85, 86, 87, 88, 89, 90, 91, 92, 93, 94, 95, 96, 97, 107, 108, 109, 110], [0.9996, 0.8685, 0.9993, 0.9468, 1.001, 0.8718, 0.9873, 0.2497, 0.9878, 0.4583, 0.9923, 0.4968, 1.001, 0.5557, 0.007455, 0.04163, 0.05053, 0.03445, 0.9996, 0.8685, 0.9993, 0.9468, 1.001, 0.8718, 0.9873, 0.2497, 0.9878, 0.4583, 0.9923, 0.4968, 1.001, 0.5557, 0.007455, 0.04163, 0.05053, 0.03445, 0.9996, 0.8685, 0.9993, 0.9468, 1.001, 0.8718, 0.9873, 0.2497, 0.9878, 0.4583, 0.9923, 0.4968, 1.001, 0.5557, 0.007455, 0.04163, 0.05053, 0.03445, 0.9996, 0.8685, 0.9993, 0.9468, 1.001, 0.8718, 0.9873, 0.2497, 0.9878, 0.4583, 0.9923, 0.4968, 1.001, 0.5557, 0.007455, 0.04163, 0.05053, 0.03445]): _vg.add([_i], _w, 'REPLACE')
_vg = ob_cylinder_001.vertex_groups.new(name='Upper Arm Right')
for _i, _w in zip([0, 1, 2, 3, 4, 5, 6, 7, 8, 9, 10, 11, 12, 13, 24, 25, 26, 56, 57, 58, 59, 60, 61, 62, 63, 64, 65, 66, 67, 68, 69, 80, 81, 82], [1.0, 0.8981, 0.9997, 0.9458, 0.9989, 0.8189, 0.9878, 0.2426, 0.984, 0.1599, 0.9921, 0.4508, 1.002, 0.5362, 0.02641, 0.05052, 0.04529, 1.0, 0.8981, 0.9997, 0.9458, 0.9989, 0.8189, 0.9878, 0.2426, 0.984, 0.1599, 0.9921, 0.4508, 1.002, 0.5362, 0.02641, 0.05052, 0.04529]): _vg.add([_i], _w, 'REPLACE')
_vg = ob_cylinder_001.vertex_groups.new(name='Forarm Right')
for _i, _w in zip([1, 3, 5, 7, 9, 11, 13, 14, 15, 16, 17, 18, 19, 20, 21, 22, 23, 24, 25, 26, 27, 57, 59, 61, 63, 65, 67, 69, 70, 71, 72, 73, 74, 75, 76, 77, 78, 79, 80, 81, 82, 83], [0.1017, 0.05355, 0.1796, 0.7554, 0.8387, 0.5488, 0.4638, 0.8489, 0.1942, 0.04678, 0.04561, 0.03058, 0.129, 0.8384, 0.9312, 0.9489, 0.9783, 0.9544, 0.9205, 0.9119, 0.9535, 0.1017, 0.05355, 0.1796, 0.7554, 0.8387, 0.5488, 0.4638, 0.8489, 0.1942, 0.04678, 0.04561, 0.03058, 0.129, 0.8384, 0.9312, 0.9489, 0.9783, 0.9544, 0.9205, 0.9119, 0.9535]): _vg.add([_i], _w, 'REPLACE')
_vg = ob_cylinder_001.vertex_groups.new(name='Wrist Right')
for _i, _w in zip([15, 16, 17, 18, 71, 72, 73, 74], [0.02186, 0.3936, 0.1838, 0.01883, 0.02186, 0.3936, 0.1838, 0.01883]): _vg.add([_i], _w, 'REPLACE')
_vg = ob_cylinder_001.vertex_groups.new(name='Upper Arm Left')
for _i, _w in zip([28, 29, 30, 31, 32, 33, 34, 35, 36, 37, 38, 39, 40, 41, 52, 53, 54, 84, 85, 86, 87, 88, 89, 90, 91, 92, 93, 94, 95, 96, 97, 108, 109, 110], [1.0, 0.8981, 0.9998, 0.9458, 0.9965, 0.8189, 0.989, 0.2426, 0.9829, 0.1599, 0.9919, 0.4508, 1.002, 0.5362, 0.02641, 0.05052, 0.04529, 1.0, 0.8981, 0.9998, 0.9458, 0.9965, 0.8189, 0.989, 0.2426, 0.9829, 0.1599, 0.9919, 0.4508, 1.002, 0.5362, 0.02641, 0.05052, 0.04529]): _vg.add([_i], _w, 'REPLACE')
_vg = ob_cylinder_001.vertex_groups.new(name='Forarm Left')
for _i, _w in zip([29, 31, 33, 35, 37, 39, 41, 42, 43, 44, 45, 46, 47, 48, 49, 50, 51, 52, 53, 54, 55, 85, 87, 89, 91, 93, 95, 97, 98, 99, 100, 101, 102, 103, 104, 105, 106, 107, 108, 109, 110, 111], [0.1017, 0.05356, 0.1796, 0.7554, 0.8387, 0.5488, 0.4638, 0.8489, 0.1942, 0.04678, 0.04561, 0.03058, 0.129, 0.8384, 0.9312, 0.9489, 0.9783, 0.9544, 0.9205, 0.9119, 0.9535, 0.1017, 0.05356, 0.1796, 0.7554, 0.8387, 0.5488, 0.4638, 0.8489, 0.1942, 0.04678, 0.04561, 0.03058, 0.129, 0.8384, 0.9312, 0.9489, 0.9783, 0.9544, 0.9205, 0.9119, 0.9535]): _vg.add([_i], _w, 'REPLACE')
_vg = ob_cylinder_001.vertex_groups.new(name='Wrist Left')
for _i, _w in zip([43, 44, 45, 46, 99, 100, 101, 102], [0.02186, 0.3936, 0.1838, 0.01883, 0.02186, 0.3936, 0.1838, 0.01883]): _vg.add([_i], _w, 'REPLACE')
_vg = ob_cylinder_001.vertex_groups.new(name='Hand Left')
for _i, _w in zip([42, 43, 44, 45, 46, 98, 99, 100, 101, 102], [0.09878, 0.653, 0.2781, 0.4569, 0.08584, 0.09878, 0.653, 0.2781, 0.4569, 0.08584]): _vg.add([_i], _w, 'REPLACE')
_vg = ob_cylinder_001.vertex_groups.new(name='Index Root Left')
_vg = ob_cylinder_001.vertex_groups.new(name='Index Start Left')
_vg = ob_cylinder_001.vertex_groups.new(name='Index Middle Left')
_vg = ob_cylinder_001.vertex_groups.new(name='Index End Left')
_vg = ob_cylinder_001.vertex_groups.new(name='Thumb Root Left')
for _i, _w in zip([43, 44, 45, 99, 100, 101], [0.08279, 0.1453, 0.06797, 0.08279, 0.1453, 0.06797]): _vg.add([_i], _w, 'REPLACE')
_vg = ob_cylinder_001.vertex_groups.new(name='Thumb Start Left')
for _i, _w in zip([44, 100], [0.003189, 0.003189]): _vg.add([_i], _w, 'REPLACE')
_vg = ob_cylinder_001.vertex_groups.new(name='Thumb End Left')
_vg = ob_cylinder_001.vertex_groups.new(name='Ring Root Left')
_vg = ob_cylinder_001.vertex_groups.new(name='Ring Start Left')
_vg = ob_cylinder_001.vertex_groups.new(name='Ring Middle Left')
_vg = ob_cylinder_001.vertex_groups.new(name='Ring End Left')
_vg = ob_cylinder_001.vertex_groups.new(name='Middle Root Left')
_vg = ob_cylinder_001.vertex_groups.new(name='Middle Start Left')
_vg = ob_cylinder_001.vertex_groups.new(name='Middle Middle Left')
_vg = ob_cylinder_001.vertex_groups.new(name='Middle End Left')
_vg = ob_cylinder_001.vertex_groups.new(name='Pinky Root Left')
for _i, _w in zip([44, 45, 46, 47, 48, 50, 55, 100, 101, 102, 103, 104, 106, 111], [0.1043, 0.2232, 0.8112, 0.8433, 0.1231, 0.02082, 0.009933, 0.1043, 0.2232, 0.8112, 0.8433, 0.1231, 0.02082, 0.009933]): _vg.add([_i], _w, 'REPLACE')
_vg = ob_cylinder_001.vertex_groups.new(name='Pinky Start Left')
_vg = ob_cylinder_001.vertex_groups.new(name='Pinky Middle Left')
_vg = ob_cylinder_001.vertex_groups.new(name='Pinky End Left')
_m = ob_cylinder_001.modifiers.new('Armature', 'ARMATURE')
_m.object = ob_armature

# ---- collection membership
col_collection.objects.link(ob_armature)
col_collection.objects.link(ob_cylinder_002)
col_collection.objects.link(ob_cylinder_001)

# ---- scene / render settings (as saved in the file)
scene.frame_start = 1; scene.frame_end = 250; scene.frame_set(0)
scene.render.engine = 'BLENDER_EEVEE_NEXT'
scene.render.fps = 30
scene.cycles.sampling_pattern = 'TABULATED_SOBOL'
scene.view_settings.view_transform = 'Filmic'
bpy.context.view_layer.update()

# ---- added for rendering (the .blend has no active camera and no usable light): camera, sun
cam_auto = bpy.data.cameras.new('AutoCamera')
cam_auto.lens = 50.0
cam_auto.sensor_width = 36.0
cam_auto.clip_end = 1000.0
ob_auto_camera = bpy.data.objects.new('AutoCamera', cam_auto)
scene.collection.objects.link(ob_auto_camera)
ob_auto_camera.location = (0.805206, -0.765366, 0.70027)
ob_auto_camera.rotation_euler = (1.09748, -7.21219e-08, 0.694738)
scene.camera = ob_auto_camera
light_auto_sun = bpy.data.lights.new('AutoSun', 'SUN')
light_auto_sun.energy = 3.0
light_auto_sun.angle = 0.0523599
ob_auto_sun = bpy.data.objects.new('AutoSun', light_auto_sun)
scene.collection.objects.link(ob_auto_sun)
ob_auto_sun.rotation_euler = (0.872665, 0.174533, 0.523599)
bpy.context.view_layer.update()
